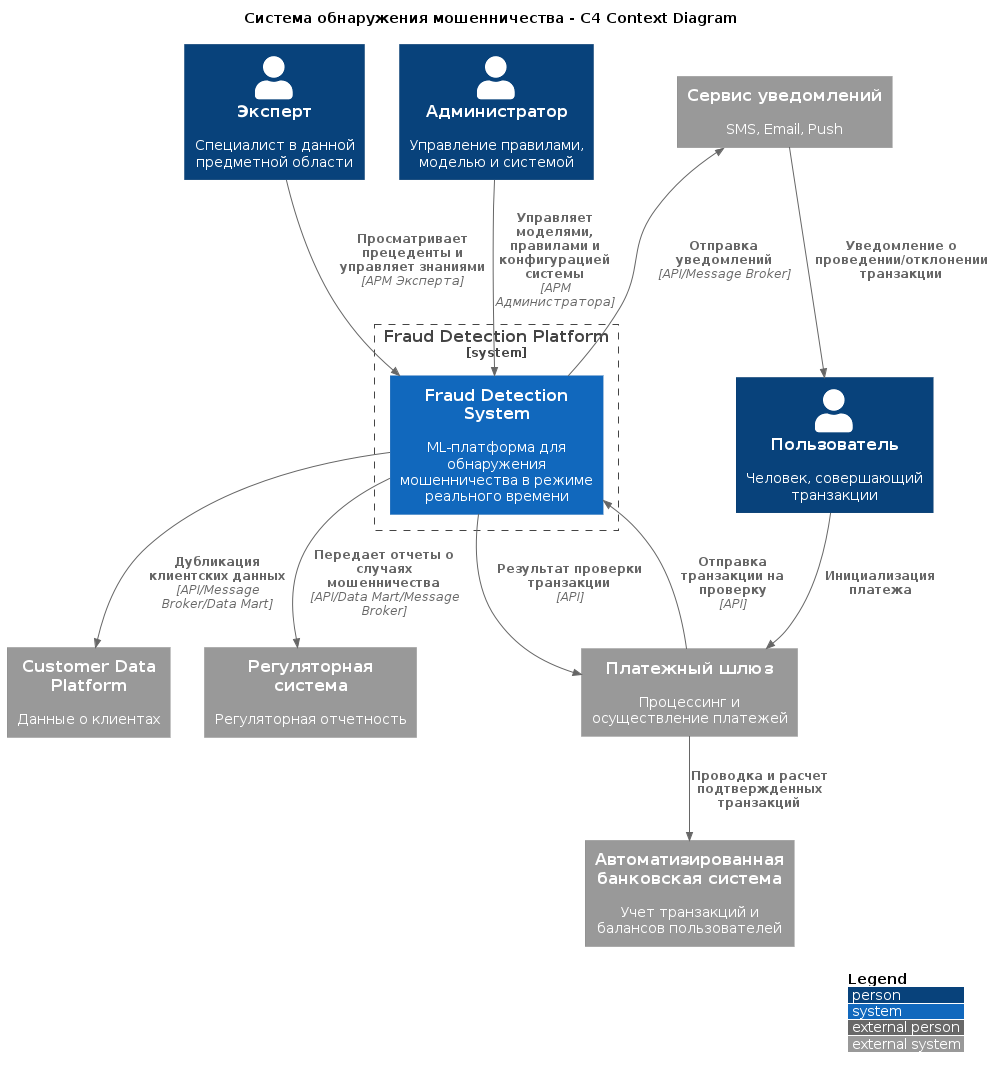

The diagram above was rendered by PlantUML. Its source (embedded in the PNG):
@startuml
!include https://raw.githubusercontent.com/plantuml-stdlib/C4-PlantUML/master/C4_Context.puml

title Система обнаружения мошенничества - C4 Context Diagram
LAYOUT_WITH_LEGEND()

Person(customer, "Пользователь", "Человек, совершающий транзакции")
Person(expert, "Эксперт", "Специалист в данной предметной области")
Person(admin, "Администратор", "Управление правилами, моделью и системой")

System_Ext(paymentGateway, "Платежный шлюз", "Процессинг и осуществление платежей")
System_Ext(coreBanking, "Автоматизированная банковская система", "Учет транзакций и балансов пользователей")
System_Ext(notificationService, "Сервис уведомлений", "SMS, Email, Push")
System_Ext(identityService, "Customer Data Platform", "Данные о клиентах")
System_Ext(regulatorySystem, "Регуляторная система", "Регуляторная отчетность")

System_Boundary(fraudBoundary, "Fraud Detection Platform") {
    System(fraudSystem, "Fraud Detection System", "ML-платформа для обнаружения мошенничества в режиме реального времени")
}

Rel(customer, paymentGateway, "Инициализация платежа")
Rel(paymentGateway, fraudSystem, "Отправка транзакции на проверку", "API")
Rel(fraudSystem, paymentGateway, "Результат проверки транзакции", "API")

Rel(paymentGateway, coreBanking, "Проводка и расчет подтвержденных транзакций")

Rel(fraudSystem, identityService, "Дубликация клиентских данных", "API/Message Broker/Data Mart")
Rel(fraudSystem, notificationService, "Отправка уведомлений", "API/Message Broker")
Rel(notificationService, customer, "Уведомление о проведении/отклонении транзакции")

Rel(expert, fraudSystem, "Просматривает прецеденты и управляет знаниями", "АРМ Эксперта")
Rel(admin, fraudSystem, "Управляет моделями, правилами и конфигурацией системы", "АРМ Администратора")

Rel(fraudSystem, regulatorySystem, "Передает отчеты о случаях мошенничества", "API/Data Mart/Message Broker")
@enduml